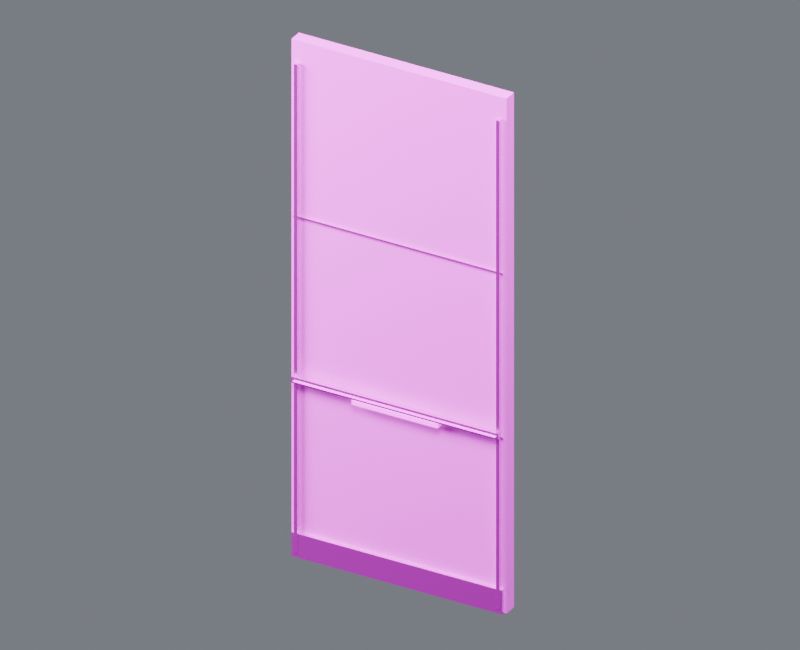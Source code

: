 # Source: wall_x_00_rear.blend  (saved by Blender 4.5.87; exported with 4.5.12 LTS)
import bpy
from mathutils import Matrix  # noqa: F401  (used for matrix-valued properties, if any)

bpy.ops.wm.read_factory_settings(use_empty=True)
scene = bpy.context.scene
scene.name = 'Component_wall_x_00_rear'

# ---- collections
col_01______wall_x_00_rear = bpy.data.collections.new('01_制作组件_wall_x_00_rear'); scene.collection.children.link(col_01______wall_x_00_rear)
col_00 = bpy.data.collections.new('后墙_00米_制作源'); col_01______wall_x_00_rear.children.link(col_00)
col_02______wall_x_00_rear = bpy.data.collections.new('02_游戏输出_wall_x_00_rear'); scene.collection.children.link(col_02______wall_x_00_rear)
col_00_1 = bpy.data.collections.new('后墙_00米_输出包'); col_02______wall_x_00_rear.children.link(col_00_1)
col_90_preview_component_wall_x_00_rear = bpy.data.collections.new('90_Preview_Component_wall_x_00_rear'); scene.collection.children.link(col_90_preview_component_wall_x_00_rear)

# ---- images (referenced by path relative to the original .blend; pixels are not part of the script)
import os
ASSET_DIR = os.environ.get("B2B_ASSET_DIR", "")  # directory of the original .blend (textures are referenced by path, not embedded)
HERE = os.path.dirname(os.path.abspath(__file__))  # packed textures are extracted next to this script under _unpacked/

def load_image(name, relpath, width, height, colorspace="sRGB"):
    """Load a texture the original file referenced (path relative to the .blend, or extracted next to this script)."""
    p = next((c for c in (os.path.join(HERE, relpath), os.path.join(ASSET_DIR, relpath)) if relpath and os.path.exists(c)), "")
    if p:
        img = bpy.data.images.load(p, check_existing=True)
        img.name = name
    else:  # same state as the original file: an image datablock whose file is absent (Cycles renders it pink)
        img = bpy.data.images.new(name, width, height)
        img.source = "FILE"
        img.filepath = "//" + (relpath or name)
    img.colorspace_settings.name = colorspace
    return img
img_10x10_512_png = load_image('设施低亮多巴胺色盘_10x10_512.png', '设施低亮多巴胺色盘_10x10_512.png', 1024, 1024, 'sRGB')

# ---- materials (node trees are filled in below, after node groups)
mat_02 = bpy.data.materials.new('02_细腻哑光_青绿大面')
mat_01 = bpy.data.materials.new('01_精工金属_紫色骨架')
mat_04_______ui = bpy.data.materials.new('04_柔和自发光_UI灯光')

# ---- material node trees
mat_02.use_nodes = True; mat_02.node_tree.nodes.clear()
_N = mat_02.node_tree.nodes; _L = mat_02.node_tree.links
n0 = _N.new('ShaderNodeUVMap'); n0.name = 'UV 贴图'; n0.location = (0, 0)
n0.uv_map = 'PaletteUV'
n1 = _N.new('ShaderNodeTexImage'); n1.name = '图像纹理'; n1.location = (0, 0)
n1.image = img_10x10_512_png
n1.interpolation = 'Closest'
n2 = _N.new('ShaderNodeBsdfPrincipled'); n2.name = '原理化 BSDF'; n2.location = (0, 0)
n2.inputs[1].default_value = 0.02
n2.inputs[2].default_value = 0.7
n3 = _N.new('ShaderNodeOutputMaterial'); n3.name = '材质输出'; n3.location = (0, 0)
_L.new(n0.outputs[0], n1.inputs[0])
_L.new(n1.outputs[0], n2.inputs[0])
_L.new(n2.outputs[0], n3.inputs[0])
n3.is_active_output = True
mat_01.use_nodes = True; mat_01.node_tree.nodes.clear()
_N = mat_01.node_tree.nodes; _L = mat_01.node_tree.links
n0 = _N.new('ShaderNodeUVMap'); n0.name = 'UV 贴图'; n0.location = (0, 0)
n0.uv_map = 'PaletteUV'
n1 = _N.new('ShaderNodeTexImage'); n1.name = '图像纹理'; n1.location = (0, 0)
n1.image = img_10x10_512_png
n1.interpolation = 'Closest'
n2 = _N.new('ShaderNodeBsdfPrincipled'); n2.name = '原理化 BSDF'; n2.location = (0, 0)
n2.inputs[1].default_value = 0.86
n2.inputs[2].default_value = 0.27
n3 = _N.new('ShaderNodeOutputMaterial'); n3.name = '材质输出'; n3.location = (0, 0)
_L.new(n0.outputs[0], n1.inputs[0])
_L.new(n1.outputs[0], n2.inputs[0])
_L.new(n2.outputs[0], n3.inputs[0])
n3.is_active_output = True
mat_04_______ui.use_nodes = True; mat_04_______ui.node_tree.nodes.clear()
_N = mat_04_______ui.node_tree.nodes; _L = mat_04_______ui.node_tree.links
n0 = _N.new('ShaderNodeUVMap'); n0.name = 'UV 贴图'; n0.location = (0, 0)
n0.uv_map = 'PaletteUV'
n1 = _N.new('ShaderNodeTexImage'); n1.name = '图像纹理'; n1.location = (0, 0)
n1.image = img_10x10_512_png
n1.interpolation = 'Closest'
n2 = _N.new('ShaderNodeBsdfPrincipled'); n2.name = '原理化 BSDF'; n2.location = (0, 0)
n2.inputs[2].default_value = 0.36
n2.inputs[28].default_value = 1.5
n3 = _N.new('ShaderNodeOutputMaterial'); n3.name = '材质输出'; n3.location = (0, 0)
_L.new(n0.outputs[0], n1.inputs[0])
_L.new(n1.outputs[0], n2.inputs[0])
_L.new(n2.outputs[0], n3.inputs[0])
_L.new(n1.outputs[0], n2.inputs[27])
n3.is_active_output = True

# ---- world
world_component_studio = bpy.data.worlds.new('Component_Studio'); scene.world = world_component_studio
world_component_studio.use_nodes = True; world_component_studio.node_tree.nodes.clear()
_N = world_component_studio.node_tree.nodes; _L = world_component_studio.node_tree.links
n0 = _N.new('ShaderNodeBackground'); n0.name = 'Background'; n0.location = (-200, 100)
n0.inputs[0].default_value = (0.3, 0.32, 0.36, 1.0)
n0.inputs[1].default_value = 0.45
n1 = _N.new('ShaderNodeOutputWorld'); n1.name = 'World Output'; n1.location = (200, 100)
_L.new(n0.outputs[0], n1.inputs[0])
n1.is_active_output = True

# ---- cameras
cam_camera_component_wall_x_00_rear = bpy.data.cameras.new('Camera_Component_wall_x_00_rear')
cam_camera_component_wall_x_00_rear.type = 'ORTHO'
cam_camera_component_wall_x_00_rear.ortho_scale = 16.15

# ---- lights
light_key_component_wall_x_00_rear = bpy.data.lights.new('Key_Component_wall_x_00_rear', 'AREA')
light_key_component_wall_x_00_rear.energy = 2.837e+04
light_key_component_wall_x_00_rear.size = 12.92
light_fill_component_wall_x_00_rear = bpy.data.lights.new('Fill_Component_wall_x_00_rear', 'AREA')
light_fill_component_wall_x_00_rear.energy = 1.669e+04
light_fill_component_wall_x_00_rear.size = 12.92
light_rim_component_wall_x_00_rear = bpy.data.lights.new('Rim_Component_wall_x_00_rear', 'AREA')
light_rim_component_wall_x_00_rear.energy = 2.169e+04
light_rim_component_wall_x_00_rear.size = 12.92

# ---- meshes
me_00_______00_mesh = bpy.data.meshes.new('后墙_00米_制作_部件00_Mesh')
me_00_______00_mesh.from_pydata([(-2.5, -0.0445, 0.0), (2.5, -0.0445, 0.0), (2.5, 0.2555, 0.0), (-2.5, 0.2555, 0.0), (-2.5, -0.0445, 11.9), (2.5, -0.0445, 11.9), (2.5, 0.2555, 11.9), (-2.5, 0.2555, 11.9)], [], [(0, 1, 2, 3), (4, 7, 6, 5), (0, 4, 5, 1), (1, 5, 6, 2), (2, 6, 7, 3), (4, 0, 3, 7)])
_uv = me_00_______00_mesh.uv_layers.new(name='PaletteUV')
_uv.uv.foreach_set('vector', [0.926, 0.626, 0.974, 0.626, 0.974, 0.674, 0.926, 0.674, 0.926, 0.626, 0.974, 0.626, 0.974, 0.674, 0.926, 0.674, 0.926, 0.626, 0.974, 0.626, 0.974, 0.674, 0.926, 0.674, 0.926, 0.626, 0.974, 0.626, 0.974, 0.674, 0.926, 0.674, 0.926, 0.626, 0.974, 0.626, 0.974, 0.674, 0.926, 0.674, 0.926, 0.626, 0.974, 0.626, 0.974, 0.674, 0.926, 0.674])
me_00_______00_mesh.materials.append(mat_02)
me_00_______00_mesh.update()
me_00_______01_mesh = bpy.data.meshes.new('后墙_00米_制作_部件01_Mesh')
me_00_______01_mesh.from_pydata([(-2.45, -0.1345, 0.005), (-2.45, -0.1345, 0.555), (-2.45, -0.0345, 0.005), (-2.45, -0.0345, 0.555), (2.45, -0.1345, 0.005), (2.45, -0.1345, 0.555), (2.45, -0.0345, 0.005), (2.45, -0.0345, 0.555)], [], [(0, 1, 3, 2), (2, 3, 7, 6), (6, 7, 5, 4), (4, 5, 1, 0), (2, 6, 4, 0), (7, 3, 1, 5)])
_uv = me_00_______01_mesh.uv_layers.new(name='PaletteUV')
_uv.uv.foreach_set('vector', [0.926, 0.526, 0.974, 0.526, 0.974, 0.574, 0.926, 0.574, 0.926, 0.526, 0.974, 0.526, 0.974, 0.574, 0.926, 0.574, 0.926, 0.526, 0.974, 0.526, 0.974, 0.574, 0.926, 0.574, 0.926, 0.526, 0.974, 0.526, 0.974, 0.574, 0.926, 0.574, 0.926, 0.526, 0.974, 0.526, 0.974, 0.574, 0.926, 0.574, 0.926, 0.526, 0.974, 0.526, 0.974, 0.574, 0.926, 0.574])
me_00_______01_mesh.materials.append(mat_01)
me_00_______01_mesh.update()
me_00_______02_mesh = bpy.data.meshes.new('后墙_00米_制作_部件02_Mesh')
me_00_______02_mesh.from_pydata([(-2.43, -0.092, 4.033), (-2.43, -0.092, 4.068), (-2.43, -0.067, 4.033), (-2.43, -0.067, 4.068), (2.43, -0.092, 4.033), (2.43, -0.092, 4.068), (2.43, -0.067, 4.033), (2.43, -0.067, 4.068)], [], [(0, 1, 3, 2), (2, 3, 7, 6), (6, 7, 5, 4), (4, 5, 1, 0), (2, 6, 4, 0), (7, 3, 1, 5)])
_uv = me_00_______02_mesh.uv_layers.new(name='PaletteUV')
_uv.uv.foreach_set('vector', [0.926, 0.426, 0.974, 0.426, 0.974, 0.474, 0.926, 0.474, 0.926, 0.426, 0.974, 0.426, 0.974, 0.474, 0.926, 0.474, 0.926, 0.426, 0.974, 0.426, 0.974, 0.474, 0.926, 0.474, 0.926, 0.426, 0.974, 0.426, 0.974, 0.474, 0.926, 0.474, 0.926, 0.426, 0.974, 0.426, 0.974, 0.474, 0.926, 0.474, 0.926, 0.426, 0.974, 0.426, 0.974, 0.474, 0.926, 0.474])
me_00_______02_mesh.materials.append(mat_01)
me_00_______02_mesh.update()
me_00_______03_mesh = bpy.data.meshes.new('后墙_00米_制作_部件03_Mesh')
me_00_______03_mesh.from_pydata([(-2.43, -0.092, 7.832), (-2.43, -0.092, 7.867), (-2.43, -0.067, 7.832), (-2.43, -0.067, 7.867), (2.43, -0.092, 7.832), (2.43, -0.092, 7.867), (2.43, -0.067, 7.832), (2.43, -0.067, 7.867)], [], [(0, 1, 3, 2), (2, 3, 7, 6), (6, 7, 5, 4), (4, 5, 1, 0), (2, 6, 4, 0), (7, 3, 1, 5)])
_uv = me_00_______03_mesh.uv_layers.new(name='PaletteUV')
_uv.uv.foreach_set('vector', [0.926, 0.426, 0.974, 0.426, 0.974, 0.474, 0.926, 0.474, 0.926, 0.426, 0.974, 0.426, 0.974, 0.474, 0.926, 0.474, 0.926, 0.426, 0.974, 0.426, 0.974, 0.474, 0.926, 0.474, 0.926, 0.426, 0.974, 0.426, 0.974, 0.474, 0.926, 0.474, 0.926, 0.426, 0.974, 0.426, 0.974, 0.474, 0.926, 0.474, 0.926, 0.426, 0.974, 0.426, 0.974, 0.474, 0.926, 0.474])
me_00_______03_mesh.materials.append(mat_01)
me_00_______03_mesh.update()
me_00_______04_mesh = bpy.data.meshes.new('后墙_00米_制作_部件04_Mesh')
me_00_______04_mesh.from_pydata([(-2.388, -0.1445, 0.1), (-2.388, -0.1445, 11.4), (-2.388, -0.0645, 0.1), (-2.388, -0.0645, 11.4), (-2.312, -0.1445, 0.1), (-2.312, -0.1445, 11.4), (-2.312, -0.0645, 0.1), (-2.312, -0.0645, 11.4)], [], [(0, 1, 3, 2), (2, 3, 7, 6), (6, 7, 5, 4), (4, 5, 1, 0), (2, 6, 4, 0), (7, 3, 1, 5)])
_uv = me_00_______04_mesh.uv_layers.new(name='PaletteUV')
_uv.uv.foreach_set('vector', [0.926, 0.326, 0.974, 0.326, 0.974, 0.374, 0.926, 0.374, 0.926, 0.326, 0.974, 0.326, 0.974, 0.374, 0.926, 0.374, 0.926, 0.326, 0.974, 0.326, 0.974, 0.374, 0.926, 0.374, 0.926, 0.326, 0.974, 0.326, 0.974, 0.374, 0.926, 0.374, 0.926, 0.326, 0.974, 0.326, 0.974, 0.374, 0.926, 0.374, 0.926, 0.326, 0.974, 0.326, 0.974, 0.374, 0.926, 0.374])
me_00_______04_mesh.materials.append(mat_01)
me_00_______04_mesh.update()
me_00_______05_mesh = bpy.data.meshes.new('后墙_00米_制作_部件05_Mesh')
me_00_______05_mesh.from_pydata([(2.312, -0.1445, 0.1), (2.312, -0.1445, 11.4), (2.312, -0.0645, 0.1), (2.312, -0.0645, 11.4), (2.387, -0.1445, 0.1), (2.387, -0.1445, 11.4), (2.387, -0.0645, 0.1), (2.387, -0.0645, 11.4)], [], [(0, 1, 3, 2), (2, 3, 7, 6), (6, 7, 5, 4), (4, 5, 1, 0), (2, 6, 4, 0), (7, 3, 1, 5)])
_uv = me_00_______05_mesh.uv_layers.new(name='PaletteUV')
_uv.uv.foreach_set('vector', [0.926, 0.326, 0.974, 0.326, 0.974, 0.374, 0.926, 0.374, 0.926, 0.326, 0.974, 0.326, 0.974, 0.374, 0.926, 0.374, 0.926, 0.326, 0.974, 0.326, 0.974, 0.374, 0.926, 0.374, 0.926, 0.326, 0.974, 0.326, 0.974, 0.374, 0.926, 0.374, 0.926, 0.326, 0.974, 0.326, 0.974, 0.374, 0.926, 0.374, 0.926, 0.326, 0.974, 0.326, 0.974, 0.374, 0.926, 0.374])
me_00_______05_mesh.materials.append(mat_01)
me_00_______05_mesh.update()
me_00_______06_mesh = bpy.data.meshes.new('后墙_00米_制作_部件06_Mesh')
me_00_______06_mesh.from_pydata([(-2.4, -0.2295, 4.07), (-2.4, -0.2295, 4.21), (-2.4, -0.1195, 4.07), (-2.4, -0.1195, 4.21), (2.4, -0.2295, 4.07), (2.4, -0.2295, 4.21), (2.4, -0.1195, 4.07), (2.4, -0.1195, 4.21)], [], [(0, 1, 3, 2), (2, 3, 7, 6), (6, 7, 5, 4), (4, 5, 1, 0), (2, 6, 4, 0), (7, 3, 1, 5)])
_uv = me_00_______06_mesh.uv_layers.new(name='PaletteUV')
_uv.uv.foreach_set('vector', [0.926, 0.626, 0.974, 0.626, 0.974, 0.674, 0.926, 0.674, 0.926, 0.626, 0.974, 0.626, 0.974, 0.674, 0.926, 0.674, 0.926, 0.626, 0.974, 0.626, 0.974, 0.674, 0.926, 0.674, 0.926, 0.626, 0.974, 0.626, 0.974, 0.674, 0.926, 0.674, 0.926, 0.626, 0.974, 0.626, 0.974, 0.674, 0.926, 0.674, 0.926, 0.626, 0.974, 0.626, 0.974, 0.674, 0.926, 0.674])
me_00_______06_mesh.materials.append(mat_01)
me_00_______06_mesh.update()
me_00_________mesh = bpy.data.meshes.new('后墙_00米_制作_自发光_Mesh')
me_00_________mesh.from_pydata([(-2.35, -0.2555, 4.118), (-2.35, -0.2555, 4.142), (-2.35, -0.2435, 4.118), (-2.35, -0.2435, 4.142), (2.35, -0.2555, 4.118), (2.35, -0.2555, 4.142), (2.35, -0.2435, 4.118), (2.35, -0.2435, 4.142)], [], [(0, 1, 3, 2), (2, 3, 7, 6), (6, 7, 5, 4), (4, 5, 1, 0), (2, 6, 4, 0), (7, 3, 1, 5)])
_uv = me_00_________mesh.uv_layers.new(name='PaletteUV')
_uv.uv.foreach_set('vector', [0.626, 0.426, 0.674, 0.426, 0.674, 0.474, 0.626, 0.474, 0.626, 0.426, 0.674, 0.426, 0.674, 0.474, 0.626, 0.474, 0.626, 0.426, 0.674, 0.426, 0.674, 0.474, 0.626, 0.474, 0.626, 0.426, 0.674, 0.426, 0.674, 0.474, 0.626, 0.474, 0.626, 0.426, 0.674, 0.426, 0.674, 0.474, 0.626, 0.474, 0.626, 0.426, 0.674, 0.426, 0.674, 0.474, 0.626, 0.474])
me_00_________mesh.materials.append(mat_04_______ui)
me_00_________mesh.update()
me_00_________mesh_001 = bpy.data.meshes.new('后墙_00米_制作_自发光_Mesh.001')
me_00_________mesh_001.from_pydata([(-1.0, -0.2295, 3.95), (-1.0, -0.2295, 4.05), (-1.0, -0.0995, 3.95), (-1.0, -0.0995, 4.05), (1.0, -0.2295, 3.95), (1.0, -0.2295, 4.05), (1.0, -0.0995, 3.95), (1.0, -0.0995, 4.05)], [], [(0, 1, 3, 2), (2, 3, 7, 6), (6, 7, 5, 4), (4, 5, 1, 0), (2, 6, 4, 0), (7, 3, 1, 5)])
_uv = me_00_________mesh_001.uv_layers.new(name='PaletteUV')
_uv.uv.foreach_set('vector', [0.926, 0.126, 0.974, 0.126, 0.974, 0.174, 0.926, 0.174, 0.926, 0.126, 0.974, 0.126, 0.974, 0.174, 0.926, 0.174, 0.926, 0.126, 0.974, 0.126, 0.974, 0.174, 0.926, 0.174, 0.926, 0.126, 0.974, 0.126, 0.974, 0.174, 0.926, 0.174, 0.926, 0.126, 0.974, 0.126, 0.974, 0.174, 0.926, 0.174, 0.926, 0.126, 0.974, 0.126, 0.974, 0.174, 0.926, 0.174])
me_00_________mesh_001.materials.append(mat_04_______ui)
me_00_________mesh_001.update()
me_00_______00_mesh_1 = bpy.data.meshes.new('后墙_00米_输出_部件00_Mesh')
me_00_______00_mesh_1.from_pydata([(-2.5, -0.0445, 0.0), (2.5, -0.0445, 0.0), (2.5, 0.2555, 0.0), (-2.5, 0.2555, 0.0), (-2.5, -0.0445, 11.9), (2.5, -0.0445, 11.9), (2.5, 0.2555, 11.9), (-2.5, 0.2555, 11.9)], [], [(0, 1, 2, 3), (4, 7, 6, 5), (0, 4, 5, 1), (1, 5, 6, 2), (2, 6, 7, 3), (4, 0, 3, 7)])
_uv = me_00_______00_mesh_1.uv_layers.new(name='PaletteUV')
_uv.uv.foreach_set('vector', [0.926, 0.626, 0.974, 0.626, 0.974, 0.674, 0.926, 0.674, 0.926, 0.626, 0.974, 0.626, 0.974, 0.674, 0.926, 0.674, 0.926, 0.626, 0.974, 0.626, 0.974, 0.674, 0.926, 0.674, 0.926, 0.626, 0.974, 0.626, 0.974, 0.674, 0.926, 0.674, 0.926, 0.626, 0.974, 0.626, 0.974, 0.674, 0.926, 0.674, 0.926, 0.626, 0.974, 0.626, 0.974, 0.674, 0.926, 0.674])
me_00_______00_mesh_1.materials.append(mat_02)
me_00_______00_mesh_1.update()
me_00_______01_mesh_1 = bpy.data.meshes.new('后墙_00米_输出_部件01_Mesh')
me_00_______01_mesh_1.from_pydata([(-2.45, -0.1345, 0.005), (-2.45, -0.1345, 0.555), (-2.45, -0.0345, 0.005), (-2.45, -0.0345, 0.555), (2.45, -0.1345, 0.005), (2.45, -0.1345, 0.555), (2.45, -0.0345, 0.005), (2.45, -0.0345, 0.555)], [], [(0, 1, 3, 2), (2, 3, 7, 6), (6, 7, 5, 4), (4, 5, 1, 0), (2, 6, 4, 0), (7, 3, 1, 5)])
_uv = me_00_______01_mesh_1.uv_layers.new(name='PaletteUV')
_uv.uv.foreach_set('vector', [0.926, 0.526, 0.974, 0.526, 0.974, 0.574, 0.926, 0.574, 0.926, 0.526, 0.974, 0.526, 0.974, 0.574, 0.926, 0.574, 0.926, 0.526, 0.974, 0.526, 0.974, 0.574, 0.926, 0.574, 0.926, 0.526, 0.974, 0.526, 0.974, 0.574, 0.926, 0.574, 0.926, 0.526, 0.974, 0.526, 0.974, 0.574, 0.926, 0.574, 0.926, 0.526, 0.974, 0.526, 0.974, 0.574, 0.926, 0.574])
me_00_______01_mesh_1.materials.append(mat_01)
me_00_______01_mesh_1.update()
me_00_______02_mesh_1 = bpy.data.meshes.new('后墙_00米_输出_部件02_Mesh')
me_00_______02_mesh_1.from_pydata([(-2.43, -0.092, 4.033), (-2.43, -0.092, 4.068), (-2.43, -0.067, 4.033), (-2.43, -0.067, 4.068), (2.43, -0.092, 4.033), (2.43, -0.092, 4.068), (2.43, -0.067, 4.033), (2.43, -0.067, 4.068)], [], [(0, 1, 3, 2), (2, 3, 7, 6), (6, 7, 5, 4), (4, 5, 1, 0), (2, 6, 4, 0), (7, 3, 1, 5)])
_uv = me_00_______02_mesh_1.uv_layers.new(name='PaletteUV')
_uv.uv.foreach_set('vector', [0.926, 0.426, 0.974, 0.426, 0.974, 0.474, 0.926, 0.474, 0.926, 0.426, 0.974, 0.426, 0.974, 0.474, 0.926, 0.474, 0.926, 0.426, 0.974, 0.426, 0.974, 0.474, 0.926, 0.474, 0.926, 0.426, 0.974, 0.426, 0.974, 0.474, 0.926, 0.474, 0.926, 0.426, 0.974, 0.426, 0.974, 0.474, 0.926, 0.474, 0.926, 0.426, 0.974, 0.426, 0.974, 0.474, 0.926, 0.474])
me_00_______02_mesh_1.materials.append(mat_01)
me_00_______02_mesh_1.update()
me_00_______03_mesh_1 = bpy.data.meshes.new('后墙_00米_输出_部件03_Mesh')
me_00_______03_mesh_1.from_pydata([(-2.43, -0.092, 7.832), (-2.43, -0.092, 7.867), (-2.43, -0.067, 7.832), (-2.43, -0.067, 7.867), (2.43, -0.092, 7.832), (2.43, -0.092, 7.867), (2.43, -0.067, 7.832), (2.43, -0.067, 7.867)], [], [(0, 1, 3, 2), (2, 3, 7, 6), (6, 7, 5, 4), (4, 5, 1, 0), (2, 6, 4, 0), (7, 3, 1, 5)])
_uv = me_00_______03_mesh_1.uv_layers.new(name='PaletteUV')
_uv.uv.foreach_set('vector', [0.926, 0.426, 0.974, 0.426, 0.974, 0.474, 0.926, 0.474, 0.926, 0.426, 0.974, 0.426, 0.974, 0.474, 0.926, 0.474, 0.926, 0.426, 0.974, 0.426, 0.974, 0.474, 0.926, 0.474, 0.926, 0.426, 0.974, 0.426, 0.974, 0.474, 0.926, 0.474, 0.926, 0.426, 0.974, 0.426, 0.974, 0.474, 0.926, 0.474, 0.926, 0.426, 0.974, 0.426, 0.974, 0.474, 0.926, 0.474])
me_00_______03_mesh_1.materials.append(mat_01)
me_00_______03_mesh_1.update()
me_00_______04_mesh_1 = bpy.data.meshes.new('后墙_00米_输出_部件04_Mesh')
me_00_______04_mesh_1.from_pydata([(-2.388, -0.1445, 0.1), (-2.388, -0.1445, 11.4), (-2.388, -0.0645, 0.1), (-2.388, -0.0645, 11.4), (-2.312, -0.1445, 0.1), (-2.312, -0.1445, 11.4), (-2.312, -0.0645, 0.1), (-2.312, -0.0645, 11.4)], [], [(0, 1, 3, 2), (2, 3, 7, 6), (6, 7, 5, 4), (4, 5, 1, 0), (2, 6, 4, 0), (7, 3, 1, 5)])
_uv = me_00_______04_mesh_1.uv_layers.new(name='PaletteUV')
_uv.uv.foreach_set('vector', [0.926, 0.326, 0.974, 0.326, 0.974, 0.374, 0.926, 0.374, 0.926, 0.326, 0.974, 0.326, 0.974, 0.374, 0.926, 0.374, 0.926, 0.326, 0.974, 0.326, 0.974, 0.374, 0.926, 0.374, 0.926, 0.326, 0.974, 0.326, 0.974, 0.374, 0.926, 0.374, 0.926, 0.326, 0.974, 0.326, 0.974, 0.374, 0.926, 0.374, 0.926, 0.326, 0.974, 0.326, 0.974, 0.374, 0.926, 0.374])
me_00_______04_mesh_1.materials.append(mat_01)
me_00_______04_mesh_1.update()
me_00_______05_mesh_1 = bpy.data.meshes.new('后墙_00米_输出_部件05_Mesh')
me_00_______05_mesh_1.from_pydata([(2.312, -0.1445, 0.1), (2.312, -0.1445, 11.4), (2.312, -0.0645, 0.1), (2.312, -0.0645, 11.4), (2.387, -0.1445, 0.1), (2.387, -0.1445, 11.4), (2.387, -0.0645, 0.1), (2.387, -0.0645, 11.4)], [], [(0, 1, 3, 2), (2, 3, 7, 6), (6, 7, 5, 4), (4, 5, 1, 0), (2, 6, 4, 0), (7, 3, 1, 5)])
_uv = me_00_______05_mesh_1.uv_layers.new(name='PaletteUV')
_uv.uv.foreach_set('vector', [0.926, 0.326, 0.974, 0.326, 0.974, 0.374, 0.926, 0.374, 0.926, 0.326, 0.974, 0.326, 0.974, 0.374, 0.926, 0.374, 0.926, 0.326, 0.974, 0.326, 0.974, 0.374, 0.926, 0.374, 0.926, 0.326, 0.974, 0.326, 0.974, 0.374, 0.926, 0.374, 0.926, 0.326, 0.974, 0.326, 0.974, 0.374, 0.926, 0.374, 0.926, 0.326, 0.974, 0.326, 0.974, 0.374, 0.926, 0.374])
me_00_______05_mesh_1.materials.append(mat_01)
me_00_______05_mesh_1.update()
me_00_______06_mesh_1 = bpy.data.meshes.new('后墙_00米_输出_部件06_Mesh')
me_00_______06_mesh_1.from_pydata([(-2.4, -0.2295, 4.07), (-2.4, -0.2295, 4.21), (-2.4, -0.1195, 4.07), (-2.4, -0.1195, 4.21), (2.4, -0.2295, 4.07), (2.4, -0.2295, 4.21), (2.4, -0.1195, 4.07), (2.4, -0.1195, 4.21)], [], [(0, 1, 3, 2), (2, 3, 7, 6), (6, 7, 5, 4), (4, 5, 1, 0), (2, 6, 4, 0), (7, 3, 1, 5)])
_uv = me_00_______06_mesh_1.uv_layers.new(name='PaletteUV')
_uv.uv.foreach_set('vector', [0.926, 0.626, 0.974, 0.626, 0.974, 0.674, 0.926, 0.674, 0.926, 0.626, 0.974, 0.626, 0.974, 0.674, 0.926, 0.674, 0.926, 0.626, 0.974, 0.626, 0.974, 0.674, 0.926, 0.674, 0.926, 0.626, 0.974, 0.626, 0.974, 0.674, 0.926, 0.674, 0.926, 0.626, 0.974, 0.626, 0.974, 0.674, 0.926, 0.674, 0.926, 0.626, 0.974, 0.626, 0.974, 0.674, 0.926, 0.674])
me_00_______06_mesh_1.materials.append(mat_01)
me_00_______06_mesh_1.update()
me_00_________mesh_1 = bpy.data.meshes.new('后墙_00米_输出_自发光_Mesh')
me_00_________mesh_1.from_pydata([(-2.35, -0.2555, 4.118), (-2.35, -0.2555, 4.142), (-2.35, -0.2435, 4.118), (-2.35, -0.2435, 4.142), (2.35, -0.2555, 4.118), (2.35, -0.2555, 4.142), (2.35, -0.2435, 4.118), (2.35, -0.2435, 4.142)], [], [(0, 1, 3, 2), (2, 3, 7, 6), (6, 7, 5, 4), (4, 5, 1, 0), (2, 6, 4, 0), (7, 3, 1, 5)])
_uv = me_00_________mesh_1.uv_layers.new(name='PaletteUV')
_uv.uv.foreach_set('vector', [0.626, 0.426, 0.674, 0.426, 0.674, 0.474, 0.626, 0.474, 0.626, 0.426, 0.674, 0.426, 0.674, 0.474, 0.626, 0.474, 0.626, 0.426, 0.674, 0.426, 0.674, 0.474, 0.626, 0.474, 0.626, 0.426, 0.674, 0.426, 0.674, 0.474, 0.626, 0.474, 0.626, 0.426, 0.674, 0.426, 0.674, 0.474, 0.626, 0.474, 0.626, 0.426, 0.674, 0.426, 0.674, 0.474, 0.626, 0.474])
me_00_________mesh_1.materials.append(mat_04_______ui)
me_00_________mesh_1.update()
me_00_________mesh_001_1 = bpy.data.meshes.new('后墙_00米_输出_自发光_Mesh.001')
me_00_________mesh_001_1.from_pydata([(-1.0, -0.2295, 3.95), (-1.0, -0.2295, 4.05), (-1.0, -0.0995, 3.95), (-1.0, -0.0995, 4.05), (1.0, -0.2295, 3.95), (1.0, -0.2295, 4.05), (1.0, -0.0995, 3.95), (1.0, -0.0995, 4.05)], [], [(0, 1, 3, 2), (2, 3, 7, 6), (6, 7, 5, 4), (4, 5, 1, 0), (2, 6, 4, 0), (7, 3, 1, 5)])
_uv = me_00_________mesh_001_1.uv_layers.new(name='PaletteUV')
_uv.uv.foreach_set('vector', [0.926, 0.126, 0.974, 0.126, 0.974, 0.174, 0.926, 0.174, 0.926, 0.126, 0.974, 0.126, 0.974, 0.174, 0.926, 0.174, 0.926, 0.126, 0.974, 0.126, 0.974, 0.174, 0.926, 0.174, 0.926, 0.126, 0.974, 0.126, 0.974, 0.174, 0.926, 0.174, 0.926, 0.126, 0.974, 0.126, 0.974, 0.174, 0.926, 0.174, 0.926, 0.126, 0.974, 0.126, 0.974, 0.174, 0.926, 0.174])
me_00_________mesh_001_1.materials.append(mat_04_______ui)
me_00_________mesh_001_1.update()

# ---- objects
ob_root_wall_x_00_rear = bpy.data.objects.new('ROOT_wall_x_00_rear_制作源', None)
ob_00_______00 = bpy.data.objects.new('后墙_00米_制作_部件00', me_00_______00_mesh)
ob_00_______01 = bpy.data.objects.new('后墙_00米_制作_部件01', me_00_______01_mesh)
ob_00_______02 = bpy.data.objects.new('后墙_00米_制作_部件02', me_00_______02_mesh)
ob_00_______03 = bpy.data.objects.new('后墙_00米_制作_部件03', me_00_______03_mesh)
ob_00_______04 = bpy.data.objects.new('后墙_00米_制作_部件04', me_00_______04_mesh)
ob_00_______05 = bpy.data.objects.new('后墙_00米_制作_部件05', me_00_______05_mesh)
ob_00_______06 = bpy.data.objects.new('后墙_00米_制作_部件06', me_00_______06_mesh)
ob_00 = bpy.data.objects.new('后墙_00米_制作_自发光', me_00_________mesh)
ob_00_________001 = bpy.data.objects.new('后墙_00米_制作_自发光.001', me_00_________mesh_001)
ob_root_wall_x_00_rear_1 = bpy.data.objects.new('ROOT_wall_x_00_rear_组件', None)
ob_00_______00_1 = bpy.data.objects.new('后墙_00米_输出_部件00', me_00_______00_mesh_1)
ob_00_______01_1 = bpy.data.objects.new('后墙_00米_输出_部件01', me_00_______01_mesh_1)
ob_00_______02_1 = bpy.data.objects.new('后墙_00米_输出_部件02', me_00_______02_mesh_1)
ob_00_______03_1 = bpy.data.objects.new('后墙_00米_输出_部件03', me_00_______03_mesh_1)
ob_00_______04_1 = bpy.data.objects.new('后墙_00米_输出_部件04', me_00_______04_mesh_1)
ob_00_______05_1 = bpy.data.objects.new('后墙_00米_输出_部件05', me_00_______05_mesh_1)
ob_00_______06_1 = bpy.data.objects.new('后墙_00米_输出_部件06', me_00_______06_mesh_1)
ob_00_1 = bpy.data.objects.new('后墙_00米_输出_自发光', me_00_________mesh_1)
ob_00_________001_1 = bpy.data.objects.new('后墙_00米_输出_自发光.001', me_00_________mesh_001_1)
ob_camera_component_wall_x_00_rear = bpy.data.objects.new('Camera_Component_wall_x_00_rear', cam_camera_component_wall_x_00_rear)
ob_key_component_wall_x_00_rear = bpy.data.objects.new('Key_Component_wall_x_00_rear', light_key_component_wall_x_00_rear)
ob_fill_component_wall_x_00_rear = bpy.data.objects.new('Fill_Component_wall_x_00_rear', light_fill_component_wall_x_00_rear)
ob_rim_component_wall_x_00_rear = bpy.data.objects.new('Rim_Component_wall_x_00_rear', light_rim_component_wall_x_00_rear)

# ---- transforms, parenting, visibility, modifiers, constraints
ob_root_wall_x_00_rear.location = (0.0, 0.0, 0.0)
ob_00_______00.parent = ob_root_wall_x_00_rear
ob_00_______00.location = (0.0, 0.0, 0.0)
ob_00_______01.parent = ob_root_wall_x_00_rear
ob_00_______01.location = (0.0, 0.0, 0.0)
ob_00_______02.parent = ob_root_wall_x_00_rear
ob_00_______02.location = (0.0, 0.0, 0.0)
ob_00_______03.parent = ob_root_wall_x_00_rear
ob_00_______03.location = (0.0, 0.0, 0.0)
ob_00_______04.parent = ob_root_wall_x_00_rear
ob_00_______04.location = (0.0, 0.0, 0.0)
ob_00_______05.parent = ob_root_wall_x_00_rear
ob_00_______05.location = (0.0, 0.0, 0.0)
ob_00_______06.parent = ob_root_wall_x_00_rear
ob_00_______06.location = (0.0, 0.0, 0.0)
ob_00.parent = ob_root_wall_x_00_rear
ob_00.location = (0.0, 0.0, 0.0)
ob_00_________001.parent = ob_root_wall_x_00_rear
ob_00_________001.location = (0.0, 0.0, 0.0)
ob_root_wall_x_00_rear_1.location = (0.0, 0.0, 0.0)
ob_00_______00_1.parent = ob_root_wall_x_00_rear_1
ob_00_______00_1.location = (0.0, 0.0, 0.0)
ob_00_______01_1.parent = ob_root_wall_x_00_rear_1
ob_00_______01_1.location = (0.0, 0.0, 0.0)
ob_00_______02_1.parent = ob_root_wall_x_00_rear_1
ob_00_______02_1.location = (0.0, 0.0, 0.0)
ob_00_______03_1.parent = ob_root_wall_x_00_rear_1
ob_00_______03_1.location = (0.0, 0.0, 0.0)
ob_00_______04_1.parent = ob_root_wall_x_00_rear_1
ob_00_______04_1.location = (0.0, 0.0, 0.0)
ob_00_______05_1.parent = ob_root_wall_x_00_rear_1
ob_00_______05_1.location = (0.0, 0.0, 0.0)
ob_00_______06_1.parent = ob_root_wall_x_00_rear_1
ob_00_______06_1.location = (0.0, 0.0, 0.0)
ob_00_1.parent = ob_root_wall_x_00_rear_1
ob_00_1.location = (0.0, 0.0, 0.0)
ob_00_________001_1.parent = ob_root_wall_x_00_rear_1
ob_00_________001_1.location = (0.0, 0.0, 0.0)
ob_camera_component_wall_x_00_rear.location = (11.19, -19.59, 18.54)
ob_camera_component_wall_x_00_rear.rotation_euler = (1.062, 3.992e-08, 0.5191)
ob_key_component_wall_x_00_rear.location = (10.33, -20.67, 36.95)
ob_key_component_wall_x_00_rear.rotation_euler = (0.6405, -1.542e-08, 0.4636)
ob_fill_component_wall_x_00_rear.location = (-20.67, -10.33, 16.28)
ob_fill_component_wall_x_00_rear.rotation_euler = (1.15, -7.031e-09, -1.107)
ob_rim_component_wall_x_00_rear.location = (10.33, 20.67, 26.62)
ob_rim_component_wall_x_00_rear.rotation_euler = (0.8411, -4.921e-08, 2.678)

# ---- collection membership
col_00.objects.link(ob_root_wall_x_00_rear)
col_00.objects.link(ob_00_______00)
col_00.objects.link(ob_00_______01)
col_00.objects.link(ob_00_______02)
col_00.objects.link(ob_00_______03)
col_00.objects.link(ob_00_______04)
col_00.objects.link(ob_00_______05)
col_00.objects.link(ob_00_______06)
col_00.objects.link(ob_00)
col_00.objects.link(ob_00_________001)
col_00_1.objects.link(ob_root_wall_x_00_rear_1)
col_00_1.objects.link(ob_00_______00_1)
col_00_1.objects.link(ob_00_______01_1)
col_00_1.objects.link(ob_00_______02_1)
col_00_1.objects.link(ob_00_______03_1)
col_00_1.objects.link(ob_00_______04_1)
col_00_1.objects.link(ob_00_______05_1)
col_00_1.objects.link(ob_00_______06_1)
col_00_1.objects.link(ob_00_1)
col_00_1.objects.link(ob_00_________001_1)
col_90_preview_component_wall_x_00_rear.objects.link(ob_camera_component_wall_x_00_rear)
col_90_preview_component_wall_x_00_rear.objects.link(ob_key_component_wall_x_00_rear)
col_90_preview_component_wall_x_00_rear.objects.link(ob_fill_component_wall_x_00_rear)
col_90_preview_component_wall_x_00_rear.objects.link(ob_rim_component_wall_x_00_rear)
def _layer_coll(name, lc=None):
    lc = lc or bpy.context.view_layer.layer_collection
    for c in lc.children:
        if c.name == name: return c
        r = _layer_coll(name, c)
        if r: return r
_layer_coll('01_制作组件_wall_x_00_rear').exclude = True
_layer_coll('后墙_00米_制作源').exclude = True

# ---- scene / render settings (as saved in the file)
scene.camera = ob_camera_component_wall_x_00_rear
scene.frame_start = 1; scene.frame_end = 250; scene.frame_set(1)
scene.render.engine = 'CYCLES'
scene.render.image_settings.exr_codec = 'NONE'
scene.render.resolution_x = 800
scene.render.resolution_y = 650
scene.render.simplify_subdivision_render = 0
scene.render.simplify_child_particles_render = 0.0
scene.cycles.use_denoising = False
scene.cycles.samples = 8
scene.eevee.use_volume_custom_range = False
scene.eevee.use_fast_gi = False
scene.eevee.use_shadows = False
scene.view_settings.exposure = 0.5
scene.view_settings.white_balance_temperature = 0.0
scene.view_settings.white_balance_tint = 0.0
scene.view_settings.white_balance_whitepoint = (2.97, 0.5193, -0.0414)
bpy.context.view_layer.update()
